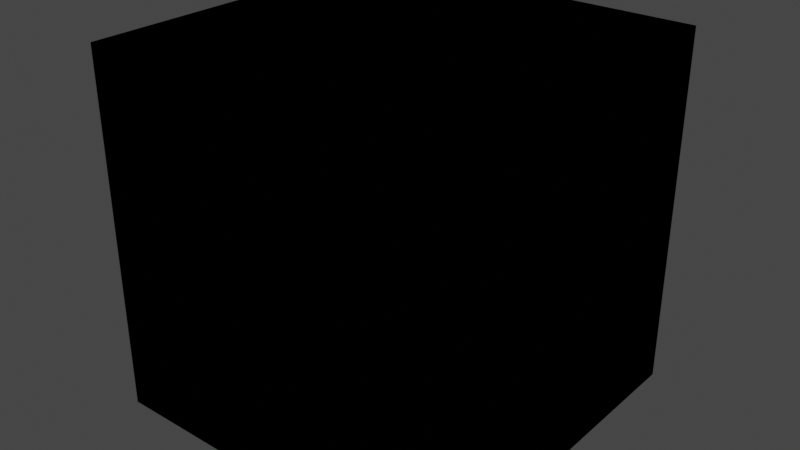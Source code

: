 # Source: Tijolo_Galp_o.blend  (saved by Blender 3.3.6; exported with 4.5.12 LTS)
import bpy
from mathutils import Matrix  # noqa: F401  (used for matrix-valued properties, if any)

bpy.ops.wm.read_factory_settings(use_empty=True)
scene = bpy.context.scene
scene.name = 'Scene'

# ---- collections
col_collection = bpy.data.collections.new('Collection'); scene.collection.children.link(col_collection)

# ---- images (referenced by path relative to the original .blend; pixels are not part of the script)
import os
ASSET_DIR = os.environ.get("B2B_ASSET_DIR", "")  # directory of the original .blend (textures are referenced by path, not embedded)
HERE = os.path.dirname(os.path.abspath(__file__))  # packed textures are extracted next to this script under _unpacked/

def load_image(name, relpath, width, height, colorspace="sRGB"):
    """Load a texture the original file referenced (path relative to the .blend, or extracted next to this script)."""
    p = next((c for c in (os.path.join(HERE, relpath), os.path.join(ASSET_DIR, relpath)) if relpath and os.path.exists(c)), "")
    if p:
        img = bpy.data.images.load(p, check_existing=True)
        img.name = name
    else:  # same state as the original file: an image datablock whose file is absent (Cycles renders it pink)
        img = bpy.data.images.new(name, width, height)
        img.source = "FILE"
        img.filepath = "//" + (relpath or name)
    img.colorspace_settings.name = colorspace
    return img
img_cubo_tijolo_jpg = load_image('Cubo Tijolo.jpg', 'Cubo Tijolo.jpg', 1024, 1024, 'sRGB')

# ---- materials (node trees are filled in below, after node groups)
mat_large_red_bricks = bpy.data.materials.new('large_red_bricks')
mat_large_red_bricks.displacement_method = 'DISPLACEMENT'
mat_large_red_bricks.use_transparent_shadow = False

# ---- material node trees
mat_large_red_bricks.use_nodes = True; mat_large_red_bricks.node_tree.nodes.clear()
_N = mat_large_red_bricks.node_tree.nodes; _L = mat_large_red_bricks.node_tree.links
n0 = _N.new('ShaderNodeOutputMaterial'); n0.name = 'Material Output'; n0.location = (704, 147)
n1 = _N.new('ShaderNodeBsdfPrincipled'); n1.name = 'Principled BSDF'; n1.location = (85, 457)
n1.distribution = 'GGX'
n1.subsurface_method = 'BURLEY'
n1.inputs[3].default_value = 1.45
n1.inputs[13].default_value = 0.0
n1.inputs[27].default_value = (0.0, 0.0, 0.0, 1.0)
n1.inputs[28].default_value = 1.0
n2 = _N.new('ShaderNodeTexImage'); n2.name = 'Image Texture'; n2.location = (-648, 536)
n2.width = 289
n2.image = img_cubo_tijolo_jpg
_L.new(n1.outputs[0], n0.inputs[0])
_L.new(n2.outputs[0], n1.inputs[0])
n0.is_active_output = True

# ---- world
world_world = bpy.data.worlds.new('World'); scene.world = world_world
world_world.use_nodes = True; world_world.node_tree.nodes.clear()
_N = world_world.node_tree.nodes; _L = world_world.node_tree.links
n0 = _N.new('ShaderNodeOutputWorld'); n0.name = 'World Output'; n0.location = (300, 300)
n1 = _N.new('ShaderNodeBackground'); n1.name = 'Background'; n1.location = (10, 300)
n1.inputs[0].default_value = (0.05088, 0.05088, 0.05088, 1.0)
_L.new(n1.outputs[0], n0.inputs[0])
n0.is_active_output = True
world_world.color = (0.05088, 0.05088, 0.05088)
world_world.use_sun_shadow = False
world_world.sun_shadow_jitter_overblur = 0.0

# ---- meshes
me_cube_001 = bpy.data.meshes.new('Cube.001')
me_cube_001.from_pydata([(-1.0, -1.0, -1.0), (-1.0, -1.0, 1.0), (-1.0, 1.0, -1.0), (-1.0, 1.0, 1.0), (1.0, -1.0, -1.0), (1.0, -1.0, 1.0), (1.0, 1.0, -1.0), (1.0, 1.0, 1.0)], [], [(0, 1, 3, 2), (2, 3, 7, 6), (6, 7, 5, 4), (4, 5, 1, 0), (2, 6, 4, 0), (7, 3, 1, 5)])
_uv = me_cube_001.uv_layers.new(name='UVMap')
_uv.uv.foreach_set('vector', [0.375, 0.0, 0.625, 0.0, 0.625, 0.25, 0.375, 0.25, 0.375, 0.25, 0.625, 0.25, 0.625, 0.5, 0.375, 0.5, 0.375, 0.5, 0.625, 0.5, 0.625, 0.75, 0.375, 0.75, 0.375, 0.75, 0.625, 0.75, 0.625, 1.0, 0.375, 1.0, 0.125, 0.5, 0.375, 0.5, 0.375, 0.75, 0.125, 0.75, 0.625, 0.5, 0.875, 0.5, 0.875, 0.75, 0.625, 0.75])
me_cube_001.materials.append(mat_large_red_bricks)
me_cube_001.update()

# ---- objects
ob_cube = bpy.data.objects.new('Cube', me_cube_001)

# ---- transforms, parenting, visibility, modifiers, constraints
ob_cube.location = (0.0, 0.0, 1.0)
_m = ob_cube.modifiers.new('Array', 'ARRAY')
_m.relative_offset_displace = (0.0, 0.0, 0.0)

# ---- collection membership
col_collection.objects.link(ob_cube)

# ---- scene / render settings (as saved in the file)
scene.frame_start = 1; scene.frame_end = 250; scene.frame_set(1)
scene.render.engine = 'BLENDER_EEVEE_NEXT'
scene.cycles.sampling_pattern = 'TABULATED_SOBOL'
scene.cycles.use_light_tree = False
scene.view_settings.view_transform = 'Filmic'
bpy.context.view_layer.update()

# ---- added for rendering (the .blend has no active camera and no usable light): camera, sun
cam_auto = bpy.data.cameras.new('AutoCamera')
cam_auto.lens = 50.0
cam_auto.sensor_width = 36.0
cam_auto.clip_end = 1000.0
ob_auto_camera = bpy.data.objects.new('AutoCamera', cam_auto)
scene.collection.objects.link(ob_auto_camera)
ob_auto_camera.location = (3.20507, -3.84609, 3.56406)
ob_auto_camera.rotation_euler = (1.09748, -7.21219e-08, 0.694738)
scene.camera = ob_auto_camera
light_auto_sun = bpy.data.lights.new('AutoSun', 'SUN')
light_auto_sun.energy = 3.0
light_auto_sun.angle = 0.0523599
ob_auto_sun = bpy.data.objects.new('AutoSun', light_auto_sun)
scene.collection.objects.link(ob_auto_sun)
ob_auto_sun.rotation_euler = (0.872665, 0.174533, 0.523599)
bpy.context.view_layer.update()
